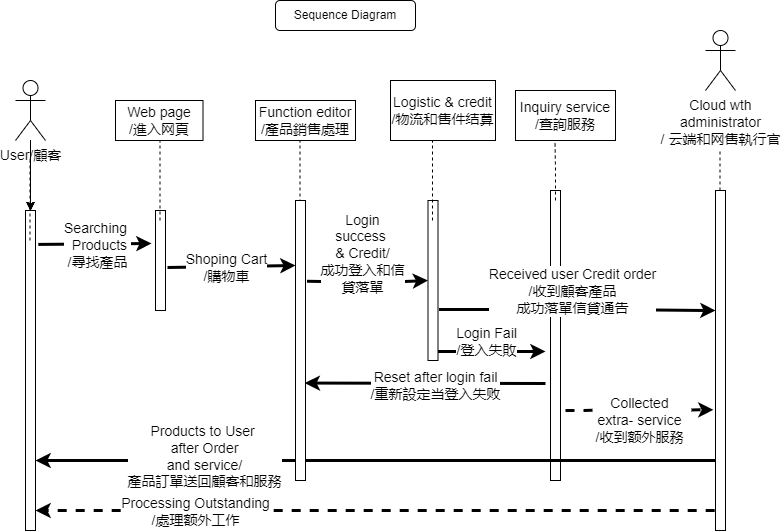

The diagram above was exported from draw.io. Its source (the exported page's mxGraphModel, read from the mxfile embedded in the PNG):
<mxGraphModel dx="1114" dy="616" grid="1" gridSize="10" guides="1" tooltips="1" connect="1" arrows="1" fold="1" page="1" pageScale="1" pageWidth="850" pageHeight="1100" math="0" shadow="0">
  <root>
    <mxCell id="0" />
    <mxCell id="1" parent="0" />
    <mxCell id="I1gbVmCje58hsJhR5sp8-1" value="" style="rounded=0;whiteSpace=wrap;html=1;" parent="1" vertex="1">
      <mxGeometry x="90" y="400" width="10" height="320" as="geometry" />
    </mxCell>
    <mxCell id="I1gbVmCje58hsJhR5sp8-2" value="" style="endArrow=none;dashed=1;html=1;rounded=0;" parent="1" edge="1">
      <mxGeometry width="50" height="50" relative="1" as="geometry">
        <mxPoint x="94.5" y="430" as="sourcePoint" />
        <mxPoint x="94.5" y="350" as="targetPoint" />
      </mxGeometry>
    </mxCell>
    <mxCell id="18" value="" style="edgeStyle=none;html=1;fontSize=14;" parent="1" source="I1gbVmCje58hsJhR5sp8-3" target="I1gbVmCje58hsJhR5sp8-1" edge="1">
      <mxGeometry relative="1" as="geometry" />
    </mxCell>
    <mxCell id="19" value="" style="edgeStyle=none;html=1;fontSize=14;" parent="1" source="I1gbVmCje58hsJhR5sp8-3" target="I1gbVmCje58hsJhR5sp8-1" edge="1">
      <mxGeometry relative="1" as="geometry" />
    </mxCell>
    <mxCell id="23" value="" style="edgeStyle=none;html=1;" parent="1" source="I1gbVmCje58hsJhR5sp8-3" target="I1gbVmCje58hsJhR5sp8-1" edge="1">
      <mxGeometry relative="1" as="geometry" />
    </mxCell>
    <mxCell id="24" value="" style="edgeStyle=none;html=1;" parent="1" source="I1gbVmCje58hsJhR5sp8-3" target="I1gbVmCje58hsJhR5sp8-1" edge="1">
      <mxGeometry relative="1" as="geometry" />
    </mxCell>
    <mxCell id="I1gbVmCje58hsJhR5sp8-3" value="&lt;font style=&quot;font-size: 14px;&quot;&gt;User/顧客&lt;/font&gt;" style="shape=umlActor;verticalLabelPosition=bottom;verticalAlign=top;html=1;outlineConnect=0;" parent="1" vertex="1">
      <mxGeometry x="80" y="270" width="30" height="60" as="geometry" />
    </mxCell>
    <mxCell id="I1gbVmCje58hsJhR5sp8-4" value="" style="rounded=0;whiteSpace=wrap;html=1;" parent="1" vertex="1">
      <mxGeometry x="220" y="400" width="10" height="100" as="geometry" />
    </mxCell>
    <mxCell id="I1gbVmCje58hsJhR5sp8-7" value="" style="rounded=0;whiteSpace=wrap;html=1;" parent="1" vertex="1">
      <mxGeometry x="615" y="380" width="10" height="290" as="geometry" />
    </mxCell>
    <mxCell id="2" value="&lt;font style=&quot;font-size: 14px;&quot;&gt;Cloud wth&lt;br&gt;administrator&lt;br&gt;/&amp;nbsp;云端和网售執行官&lt;br&gt;&lt;/font&gt;" style="shape=umlActor;verticalLabelPosition=bottom;verticalAlign=top;html=1;outlineConnect=0;" parent="1" vertex="1">
      <mxGeometry x="770" y="220" width="30" height="60" as="geometry" />
    </mxCell>
    <mxCell id="7" value="" style="endArrow=none;dashed=1;html=1;" parent="1" edge="1">
      <mxGeometry width="50" height="50" relative="1" as="geometry">
        <mxPoint x="784.5" y="410" as="sourcePoint" />
        <mxPoint x="784.5" y="340" as="targetPoint" />
      </mxGeometry>
    </mxCell>
    <mxCell id="8" value="&lt;font style=&quot;font-size: 14px;&quot;&gt;Web page&lt;br&gt;/進入网頁&lt;br&gt;&lt;/font&gt;" style="rounded=0;whiteSpace=wrap;html=1;" parent="1" vertex="1">
      <mxGeometry x="180" y="290" width="87.5" height="40" as="geometry" />
    </mxCell>
    <mxCell id="9" value="&lt;font style=&quot;font-size: 14px;&quot;&gt;Function editor&lt;br&gt;/產品銷售處理&lt;br&gt;&lt;/font&gt;" style="rounded=0;whiteSpace=wrap;html=1;" parent="1" vertex="1">
      <mxGeometry x="320" y="290" width="100" height="40" as="geometry" />
    </mxCell>
    <mxCell id="10" value="&lt;font style=&quot;font-size: 14px;&quot;&gt;Logistic &amp;amp; credit&lt;br&gt;/物流和售件结萛&lt;br&gt;&lt;/font&gt;" style="rounded=0;whiteSpace=wrap;html=1;" parent="1" vertex="1">
      <mxGeometry x="455" y="270" width="105" height="60" as="geometry" />
    </mxCell>
    <mxCell id="11" value="&lt;font style=&quot;&quot;&gt;&lt;span style=&quot;font-size: 14px;&quot;&gt;Inquiry service&lt;/span&gt;&lt;br&gt;&lt;span style=&quot;font-size: 14px;&quot;&gt;/查詢服務&lt;/span&gt;&lt;br&gt;&lt;/font&gt;" style="rounded=0;whiteSpace=wrap;html=1;" parent="1" vertex="1">
      <mxGeometry x="580" y="280" width="100" height="50" as="geometry" />
    </mxCell>
    <mxCell id="kePOmRid24Im5-CmFZcE-13" value="" style="endArrow=classic;html=1;entryX=-0.4;entryY=0.33;entryDx=0;entryDy=0;entryPerimeter=0;strokeWidth=3;exitX=1.28;exitY=0.106;exitDx=0;exitDy=0;exitPerimeter=0;" parent="1" source="I1gbVmCje58hsJhR5sp8-1" target="I1gbVmCje58hsJhR5sp8-4" edge="1">
      <mxGeometry width="50" height="50" relative="1" as="geometry">
        <mxPoint x="110" y="433" as="sourcePoint" />
        <mxPoint x="460" y="290" as="targetPoint" />
      </mxGeometry>
    </mxCell>
    <mxCell id="kePOmRid24Im5-CmFZcE-14" value="&lt;font style=&quot;&quot;&gt;&lt;span style=&quot;font-size: 14px;&quot;&gt;Searching&amp;nbsp;&lt;/span&gt;&lt;br&gt;&lt;span style=&quot;font-size: 14px;&quot;&gt;&amp;nbsp;Products&lt;/span&gt;&lt;br&gt;&lt;span style=&quot;font-size: 14px;&quot;&gt;/尋找產品&lt;/span&gt;&lt;br&gt;&lt;/font&gt;" style="edgeLabel;html=1;align=center;verticalAlign=middle;resizable=0;points=[];" parent="kePOmRid24Im5-CmFZcE-13" vertex="1" connectable="0">
      <mxGeometry x="-0.2872" y="-1" relative="1" as="geometry">
        <mxPoint x="19" as="offset" />
      </mxGeometry>
    </mxCell>
    <mxCell id="kePOmRid24Im5-CmFZcE-15" value="" style="endArrow=classic;html=1;exitX=1.2;exitY=0.57;exitDx=0;exitDy=0;entryX=0;entryY=0.25;entryDx=0;entryDy=0;strokeWidth=3;exitPerimeter=0;" parent="1" source="I1gbVmCje58hsJhR5sp8-4" edge="1">
      <mxGeometry width="50" height="50" relative="1" as="geometry">
        <mxPoint x="410" y="540" as="sourcePoint" />
        <mxPoint x="360" y="455" as="targetPoint" />
      </mxGeometry>
    </mxCell>
    <mxCell id="kePOmRid24Im5-CmFZcE-16" value="&lt;font style=&quot;&quot;&gt;&lt;span style=&quot;font-size: 14px;&quot;&gt;Shoping Cart&lt;/span&gt;&lt;br&gt;&lt;span style=&quot;font-size: 14px;&quot;&gt;/購物車&lt;/span&gt;&lt;br&gt;&lt;/font&gt;" style="edgeLabel;html=1;align=center;verticalAlign=middle;resizable=0;points=[];" parent="kePOmRid24Im5-CmFZcE-15" vertex="1" connectable="0">
      <mxGeometry x="0.2615" y="-1" relative="1" as="geometry">
        <mxPoint x="-23" as="offset" />
      </mxGeometry>
    </mxCell>
    <mxCell id="kePOmRid24Im5-CmFZcE-18" value="" style="endArrow=classic;html=1;strokeWidth=3;exitX=1.155;exitY=0.288;exitDx=0;exitDy=0;exitPerimeter=0;entryX=0;entryY=0.5;entryDx=0;entryDy=0;" parent="1" source="16" target="17" edge="1">
      <mxGeometry width="50" height="50" relative="1" as="geometry">
        <mxPoint x="380" y="470" as="sourcePoint" />
        <mxPoint x="500" y="472" as="targetPoint" />
        <Array as="points">
          <mxPoint x="439" y="472.08" />
        </Array>
      </mxGeometry>
    </mxCell>
    <mxCell id="kePOmRid24Im5-CmFZcE-19" value="&lt;font style=&quot;&quot;&gt;&lt;span style=&quot;font-size: 14px;&quot;&gt;Login &lt;/span&gt;&lt;br&gt;&lt;span style=&quot;font-size: 14px;&quot;&gt;success&amp;nbsp;&lt;/span&gt;&lt;br&gt;&lt;span style=&quot;font-size: 14px;&quot;&gt;&amp;amp; Credit/&lt;/span&gt;&lt;br&gt;&lt;span style=&quot;font-size: 14px;&quot;&gt;成功登入和信&lt;/span&gt;&lt;br&gt;&lt;span style=&quot;font-size: 14px;&quot;&gt;貸落單&lt;/span&gt;&lt;br&gt;&lt;/font&gt;" style="edgeLabel;html=1;align=center;verticalAlign=middle;resizable=0;points=[];" parent="kePOmRid24Im5-CmFZcE-18" vertex="1" connectable="0">
      <mxGeometry x="-0.1932" relative="1" as="geometry">
        <mxPoint x="6" y="-29" as="offset" />
      </mxGeometry>
    </mxCell>
    <mxCell id="kePOmRid24Im5-CmFZcE-22" value="" style="endArrow=classic;html=1;strokeWidth=3;exitX=1;exitY=0.794;exitDx=0;exitDy=0;exitPerimeter=0;" parent="1" source="15" edge="1">
      <mxGeometry width="50" height="50" relative="1" as="geometry">
        <mxPoint x="770" y="650" as="sourcePoint" />
        <mxPoint x="100" y="650" as="targetPoint" />
        <Array as="points">
          <mxPoint x="430" y="650" />
        </Array>
      </mxGeometry>
    </mxCell>
    <mxCell id="kePOmRid24Im5-CmFZcE-23" value="&lt;font style=&quot;&quot;&gt;&lt;span style=&quot;font-size: 14px;&quot;&gt;Products to User&amp;nbsp;&lt;/span&gt;&lt;br&gt;&lt;span style=&quot;font-size: 14px;&quot;&gt;after Order&lt;/span&gt;&lt;br&gt;&lt;span style=&quot;font-size: 14px;&quot;&gt;and service/&lt;/span&gt;&lt;br&gt;&lt;span style=&quot;font-size: 14px;&quot;&gt;產品訂單送回顧客和服務&lt;/span&gt;&lt;br&gt;&lt;/font&gt;" style="edgeLabel;html=1;align=center;verticalAlign=middle;resizable=0;points=[];" parent="kePOmRid24Im5-CmFZcE-22" vertex="1" connectable="0">
      <mxGeometry x="0.8004" y="2" relative="1" as="geometry">
        <mxPoint x="99" y="-7" as="offset" />
      </mxGeometry>
    </mxCell>
    <mxCell id="kePOmRid24Im5-CmFZcE-24" value="" style="endArrow=classic;html=1;strokeWidth=3;exitX=-0.081;exitY=0.941;exitDx=0;exitDy=0;exitPerimeter=0;dashed=1;" parent="1" source="15" edge="1">
      <mxGeometry width="50" height="50" relative="1" as="geometry">
        <mxPoint x="760" y="700" as="sourcePoint" />
        <mxPoint x="100" y="700" as="targetPoint" />
        <Array as="points">
          <mxPoint x="680" y="700" />
          <mxPoint x="390" y="700" />
        </Array>
      </mxGeometry>
    </mxCell>
    <mxCell id="kePOmRid24Im5-CmFZcE-27" value="&lt;font style=&quot;&quot;&gt;&lt;span style=&quot;font-size: 14px;&quot;&gt;Processing Outstanding&lt;/span&gt;&lt;br&gt;&lt;span style=&quot;font-size: 14px;&quot;&gt;/處理额外工作&lt;/span&gt;&lt;br&gt;&lt;/font&gt;" style="edgeLabel;html=1;align=center;verticalAlign=middle;resizable=0;points=[];" parent="kePOmRid24Im5-CmFZcE-24" vertex="1" connectable="0">
      <mxGeometry x="0.4039" relative="1" as="geometry">
        <mxPoint x="-43" as="offset" />
      </mxGeometry>
    </mxCell>
    <mxCell id="kePOmRid24Im5-CmFZcE-25" value="" style="endArrow=classic;html=1;strokeWidth=3;entryX=0.923;entryY=0.652;entryDx=0;entryDy=0;entryPerimeter=0;" parent="1" target="16" edge="1">
      <mxGeometry width="50" height="50" relative="1" as="geometry">
        <mxPoint x="610" y="573" as="sourcePoint" />
        <mxPoint x="370" y="650" as="targetPoint" />
        <Array as="points" />
      </mxGeometry>
    </mxCell>
    <mxCell id="kePOmRid24Im5-CmFZcE-26" value="&lt;font style=&quot;font-size: 14px;&quot;&gt;Reset after login fail&lt;br&gt;/重新設定当登入失败&lt;br&gt;&lt;br&gt;&lt;/font&gt;" style="edgeLabel;html=1;align=center;verticalAlign=middle;resizable=0;points=[];" parent="kePOmRid24Im5-CmFZcE-25" vertex="1" connectable="0">
      <mxGeometry x="0.2156" y="2" relative="1" as="geometry">
        <mxPoint x="36" y="9" as="offset" />
      </mxGeometry>
    </mxCell>
    <mxCell id="kePOmRid24Im5-CmFZcE-29" value="&lt;font style=&quot;font-size: 14px;&quot;&gt;Collected &lt;br&gt;extra- service&lt;br&gt;/收到额外服務&lt;br&gt;&lt;/font&gt;" style="endArrow=classic;html=1;strokeWidth=3;entryX=-0.204;entryY=0.645;entryDx=0;entryDy=0;entryPerimeter=0;dashed=1;" parent="1" target="15" edge="1">
      <mxGeometry y="-10" width="50" height="50" relative="1" as="geometry">
        <mxPoint x="630" y="600" as="sourcePoint" />
        <mxPoint x="770" y="554" as="targetPoint" />
        <Array as="points" />
        <mxPoint as="offset" />
      </mxGeometry>
    </mxCell>
    <mxCell id="kePOmRid24Im5-CmFZcE-30" value="" style="endArrow=classic;html=1;strokeWidth=3;exitX=1.099;exitY=0.682;exitDx=0;exitDy=0;exitPerimeter=0;" parent="1" source="17" edge="1">
      <mxGeometry width="50" height="50" relative="1" as="geometry">
        <mxPoint x="520" y="500" as="sourcePoint" />
        <mxPoint x="780" y="500" as="targetPoint" />
        <Array as="points">
          <mxPoint x="660" y="499" />
        </Array>
      </mxGeometry>
    </mxCell>
    <mxCell id="kePOmRid24Im5-CmFZcE-31" value="&lt;font style=&quot;&quot;&gt;&lt;span style=&quot;font-size: 14px;&quot;&gt;Received user Credit order&lt;/span&gt;&lt;br&gt;&lt;span style=&quot;font-size: 14px;&quot;&gt;/收到顧客產品&lt;br&gt;成功&lt;/span&gt;&lt;span style=&quot;font-size: 14px;&quot;&gt;落單&lt;/span&gt;&lt;span style=&quot;font-size: 14px;&quot;&gt;信貸通&lt;/span&gt;&lt;span style=&quot;font-size: 14px;&quot;&gt;告&lt;/span&gt;&lt;br&gt;&lt;/font&gt;" style="edgeLabel;html=1;align=center;verticalAlign=middle;resizable=0;points=[];" parent="kePOmRid24Im5-CmFZcE-30" vertex="1" connectable="0">
      <mxGeometry x="0.1554" y="-1" relative="1" as="geometry">
        <mxPoint x="-27" y="-20" as="offset" />
      </mxGeometry>
    </mxCell>
    <mxCell id="kePOmRid24Im5-CmFZcE-32" value="" style="endArrow=none;dashed=1;html=1;rounded=0;" parent="1" edge="1">
      <mxGeometry width="50" height="50" relative="1" as="geometry">
        <mxPoint x="224.5" y="410" as="sourcePoint" />
        <mxPoint x="224.5" y="330" as="targetPoint" />
      </mxGeometry>
    </mxCell>
    <mxCell id="kePOmRid24Im5-CmFZcE-33" value="" style="endArrow=none;dashed=1;html=1;rounded=0;" parent="1" edge="1">
      <mxGeometry width="50" height="50" relative="1" as="geometry">
        <mxPoint x="364.5" y="410" as="sourcePoint" />
        <mxPoint x="364.5" y="330" as="targetPoint" />
      </mxGeometry>
    </mxCell>
    <mxCell id="12" value="" style="endArrow=classic;html=1;strokeWidth=3;exitX=0.75;exitY=0.944;exitDx=0;exitDy=0;exitPerimeter=0;" parent="1" source="17" edge="1">
      <mxGeometry width="50" height="50" relative="1" as="geometry">
        <mxPoint x="520" y="541" as="sourcePoint" />
        <mxPoint x="610" y="541" as="targetPoint" />
        <Array as="points">
          <mxPoint x="546" y="541.02" />
        </Array>
      </mxGeometry>
    </mxCell>
    <mxCell id="13" value="&lt;font style=&quot;&quot;&gt;&lt;span style=&quot;font-size: 14px;&quot;&gt;Login Fail&lt;/span&gt;&lt;br&gt;&lt;span style=&quot;font-size: 14px;&quot;&gt;/登入失敗&lt;/span&gt;&lt;br&gt;&lt;/font&gt;" style="edgeLabel;html=1;align=center;verticalAlign=middle;resizable=0;points=[];" parent="12" vertex="1" connectable="0">
      <mxGeometry x="0.2572" relative="1" as="geometry">
        <mxPoint x="-18" y="-11" as="offset" />
      </mxGeometry>
    </mxCell>
    <mxCell id="15" value="" style="rounded=0;whiteSpace=wrap;html=1;" parent="1" vertex="1">
      <mxGeometry x="780" y="380" width="10" height="340" as="geometry" />
    </mxCell>
    <mxCell id="16" value="" style="rounded=0;whiteSpace=wrap;html=1;" parent="1" vertex="1">
      <mxGeometry x="360" y="390" width="10" height="280" as="geometry" />
    </mxCell>
    <mxCell id="17" value="" style="rounded=0;whiteSpace=wrap;html=1;" parent="1" vertex="1">
      <mxGeometry x="492.5" y="390" width="10" height="160" as="geometry" />
    </mxCell>
    <mxCell id="26" value="" style="endArrow=none;dashed=1;html=1;rounded=0;exitX=0.25;exitY=0;exitDx=0;exitDy=0;" parent="1" edge="1">
      <mxGeometry width="50" height="50" relative="1" as="geometry">
        <mxPoint x="620" y="390" as="sourcePoint" />
        <mxPoint x="619.5" y="330" as="targetPoint" />
        <Array as="points">
          <mxPoint x="620" y="360" />
        </Array>
      </mxGeometry>
    </mxCell>
    <mxCell id="28" value="" style="endArrow=none;dashed=1;html=1;rounded=0;" parent="1" edge="1">
      <mxGeometry width="50" height="50" relative="1" as="geometry">
        <mxPoint x="497" y="410" as="sourcePoint" />
        <mxPoint x="497" y="330" as="targetPoint" />
      </mxGeometry>
    </mxCell>
    <mxCell id="_ABHWKJUQ_HYZzptQhpd-28" value="Sequence Diagram" style="rounded=1;whiteSpace=wrap;html=1;" vertex="1" parent="1">
      <mxGeometry x="340" y="190" width="140" height="30" as="geometry" />
    </mxCell>
  </root>
</mxGraphModel>